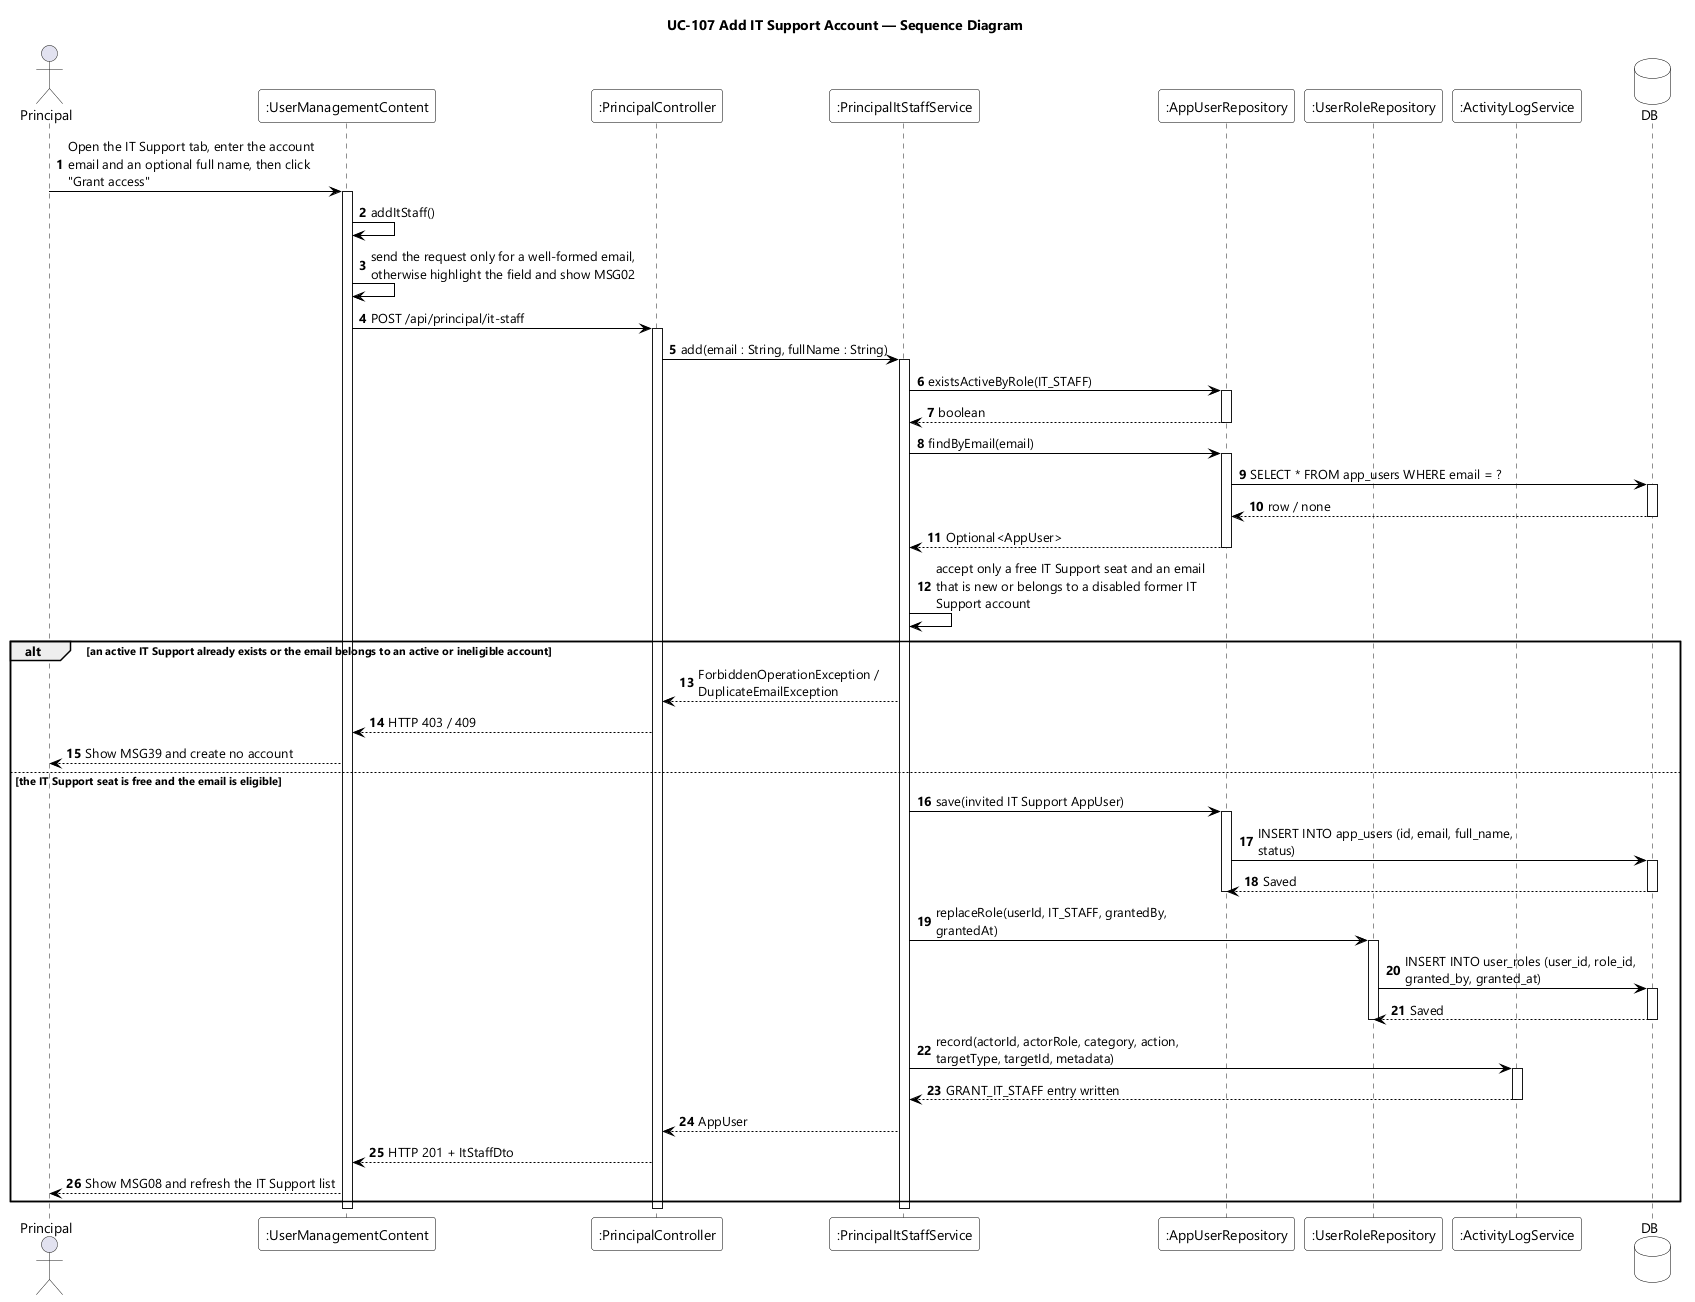

The diagram above was rendered by PlantUML. Its source (embedded in the PNG):
@startuml UC-107 Add IT Support Account - Sequence Diagram
skinparamlocked dpi 96
skinparam defaultFontName "Segoe UI"
skinparam shadowing false
skinparam ParticipantBackgroundColor #FFFFFF
skinparam ParticipantBorderColor #000000
skinparam DatabaseBackgroundColor #FFFFFF
skinparam DatabaseBorderColor #000000
skinparam ArrowColor #000000
skinparam sequenceMessageAlign left
skinparam maxMessageSize 280
title UC-107 Add IT Support Account — Sequence Diagram

actor Principal
participant ":UserManagementContent" as UI
participant ":PrincipalController" as CTL
participant ":PrincipalItStaffService" as SVC
participant ":AppUserRepository" as USERS
participant ":UserRoleRepository" as ROLES
participant ":ActivityLogService" as LOG
database DB

autonumber
Principal -> UI : Open the IT Support tab, enter the account email and an optional full name, then click "Grant access"
activate UI
UI -> UI : addItStaff()
UI -> UI : send the request only for a well-formed email, otherwise highlight the field and show MSG02
UI -> CTL : POST /api/principal/it-staff
activate CTL
CTL -> SVC : add(email : String, fullName : String)
activate SVC
SVC -> USERS : existsActiveByRole(IT_STAFF)
activate USERS
USERS --> SVC : boolean
deactivate USERS
SVC -> USERS : findByEmail(email)
activate USERS
USERS -> DB : SELECT * FROM app_users WHERE email = ?
activate DB
DB --> USERS : row / none
deactivate DB
USERS --> SVC : Optional<AppUser>
deactivate USERS
SVC -> SVC : accept only a free IT Support seat and an email that is new or belongs to a disabled former IT Support account

alt an active IT Support already exists or the email belongs to an active or ineligible account
  SVC --> CTL : ForbiddenOperationException / DuplicateEmailException
  CTL --> UI : HTTP 403 / 409
  UI --> Principal : Show MSG39 and create no account
else the IT Support seat is free and the email is eligible
  SVC -> USERS : save(invited IT Support AppUser)
  activate USERS
  USERS -> DB : INSERT INTO app_users (id, email, full_name, status)
  activate DB
  DB --> USERS : Saved
  deactivate DB
  deactivate USERS
  SVC -> ROLES : replaceRole(userId, IT_STAFF, grantedBy, grantedAt)
  activate ROLES
  ROLES -> DB : INSERT INTO user_roles (user_id, role_id, granted_by, granted_at)
  activate DB
  DB --> ROLES : Saved
  deactivate DB
  deactivate ROLES
  SVC -> LOG : record(actorId, actorRole, category, action, targetType, targetId, metadata)
  activate LOG
  LOG --> SVC : GRANT_IT_STAFF entry written
  deactivate LOG
  SVC --> CTL : AppUser
  CTL --> UI : HTTP 201 + ItStaffDto
  UI --> Principal : Show MSG08 and refresh the IT Support list
end
deactivate SVC
deactivate CTL
deactivate UI
@enduml